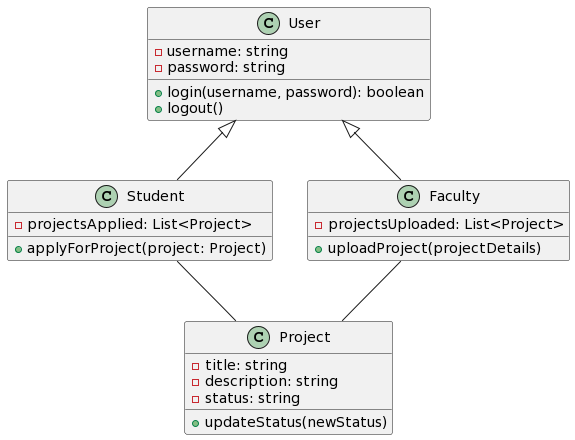

The diagram above was rendered by PlantUML. Its source (embedded in the PNG):
@startuml
class User {
  -username: string
  -password: string
  +login(username, password): boolean
  +logout()
}
class Student {
  -projectsApplied: List<Project>
  +applyForProject(project: Project)
}
class Faculty {
  -projectsUploaded: List<Project>
  +uploadProject(projectDetails)
}
class Project {
  -title: string
  -description: string
  -status: string
  +updateStatus(newStatus)
}
User <|-- Student
User <|-- Faculty
Student -- Project
Faculty -- Project
@enduml